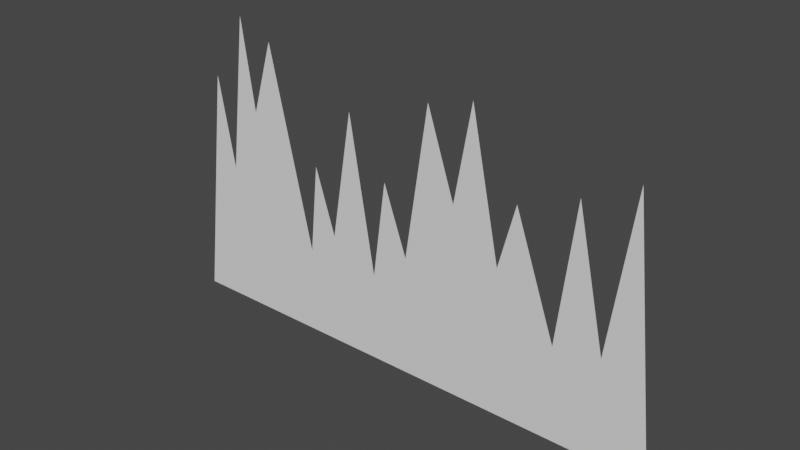 # Source: Tall_grass_-_variant_2.blend  (saved by Blender 2.91.10; exported with 4.5.12 LTS)
import bpy
from mathutils import Matrix  # noqa: F401  (used for matrix-valued properties, if any)

bpy.ops.wm.read_factory_settings(use_empty=True)
scene = bpy.context.scene
scene.name = 'Scene'

# ---- collections
col_collection = bpy.data.collections.new('Collection'); scene.collection.children.link(col_collection)

# ---- world
world_world = bpy.data.worlds.new('World'); scene.world = world_world
world_world.use_nodes = True; world_world.node_tree.nodes.clear()
_N = world_world.node_tree.nodes; _L = world_world.node_tree.links
n0 = _N.new('ShaderNodeOutputWorld'); n0.name = 'World Output'; n0.location = (300, 300)
n1 = _N.new('ShaderNodeBackground'); n1.name = 'Background'; n1.location = (10, 300)
n1.inputs[0].default_value = (0.05088, 0.05088, 0.05088, 1.0)
_L.new(n1.outputs[0], n0.inputs[0])
n0.is_active_output = True
world_world.color = (0.05088, 0.05088, 0.05088)
world_world.use_sun_shadow = False
world_world.sun_shadow_jitter_overblur = 0.0

# ---- meshes
me_plane_001 = bpy.data.meshes.new('Plane.001')
me_plane_001.from_pydata([(-1.149, -0.003176, -4.357e-08), (1.149, -0.003176, -4.357e-08), (-1.009, 1.058, -2.583e-08), (-0.9356, 0.6473, -3.27e-08), (-0.8439, 1.348, -2.099e-08), (-0.7848, 0.9429, -2.776e-08), (-0.6843, 1.271, -2.227e-08), (-0.4863, 0.3902, -3.7e-08), (-0.4449, 0.7921, -3.028e-08), (-0.3533, 0.5025, -3.512e-08), (-0.2557, 1.079, -2.548e-08), (-0.1375, 0.3931, -3.695e-08), (-0.07838, 0.8306, -2.963e-08), (0.02803, 0.532, -3.462e-08), (0.1315, 1.212, -2.326e-08), (0.2556, 0.8394, -2.949e-08), (0.3325, 1.268, -2.232e-08), (0.4625, 0.6443, -3.275e-08), (0.5364, 0.9281, -2.8e-08), (0.7197, 0.4108, -3.665e-08), (0.7877, 1.032, -2.627e-08), (0.9207, 0.4434, -3.611e-08), (1.009, 1.147, -2.435e-08)], [], [(0, 1, 22, 21, 20, 19, 18, 17, 16, 15, 14, 13, 12, 11, 10, 9, 8, 7, 6, 5, 4, 3, 2)])
_uv = me_plane_001.uv_layers.new(name='UVMap')
_uv.uv.foreach_set('vector', [0.0, 0.0, 1.0, 0.0, 0.9392, 0.7949, 0.9006, 0.3087, 0.8427, 0.7152, 0.8132, 0.2862, 0.7334, 0.6437, 0.7013, 0.4476, 0.6447, 0.8787, 0.6112, 0.5824, 0.5572, 0.8399, 0.5122, 0.37, 0.4659, 0.5763, 0.4402, 0.2739, 0.3887, 0.7479, 0.3463, 0.3495, 0.3064, 0.5497, 0.2884, 0.2719, 0.2022, 0.8807, 0.1585, 0.6539, 0.1328, 0.9339, 0.09291, 0.4496, 0.06076, 0.7336])
me_plane_001.use_remesh_fix_poles = True
me_plane_001.use_remesh_preserve_attributes = False
me_plane_001.use_mirror_vertex_groups = False
me_plane_001.update()

# ---- objects
ob_plane_001 = bpy.data.objects.new('Plane.001', me_plane_001)

# ---- transforms, parenting, visibility, modifiers, constraints
ob_plane_001.location = (0.0, 0.0, 0.0)
ob_plane_001.rotation_euler = (1.571, -0.0, 0.0)
ob_plane_001.scale = (0.5574, 0.5574, 0.5574)
ob_plane_001.lineart.crease_threshold = 0.0

# ---- collection membership
col_collection.objects.link(ob_plane_001)

# ---- scene / render settings (as saved in the file)
scene.frame_start = 1; scene.frame_end = 250; scene.frame_set(1)
scene.render.engine = 'BLENDER_EEVEE_NEXT'
scene.cycles.use_denoising = False
scene.cycles.samples = 128
scene.cycles.sampling_pattern = 'TABULATED_SOBOL'
scene.cycles.use_adaptive_sampling = False
scene.cycles.use_light_tree = False
scene.view_settings.view_transform = 'Filmic'
bpy.context.view_layer.update()

# ---- added for rendering (the .blend has no active camera and no usable light): camera, sun
cam_auto = bpy.data.cameras.new('AutoCamera')
cam_auto.lens = 50.0
cam_auto.sensor_width = 36.0
cam_auto.clip_end = 1000.0
ob_auto_camera = bpy.data.objects.new('AutoCamera', cam_auto)
scene.collection.objects.link(ob_auto_camera)
ob_auto_camera.location = (1.37472, -1.64966, 1.4745)
ob_auto_camera.rotation_euler = (1.09748, -7.21219e-08, 0.694738)
scene.camera = ob_auto_camera
light_auto_sun = bpy.data.lights.new('AutoSun', 'SUN')
light_auto_sun.energy = 3.0
light_auto_sun.angle = 0.0523599
ob_auto_sun = bpy.data.objects.new('AutoSun', light_auto_sun)
scene.collection.objects.link(ob_auto_sun)
ob_auto_sun.rotation_euler = (0.872665, 0.174533, 0.523599)
bpy.context.view_layer.update()

